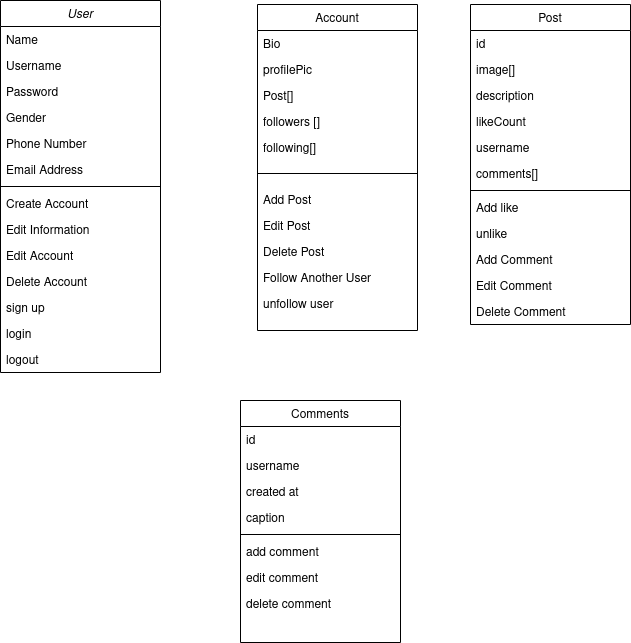

The diagram above was exported from draw.io. Its source (the exported page's mxGraphModel, read from the mxfile embedded in the PNG):
<mxGraphModel dx="1434" dy="731" grid="1" gridSize="10" guides="1" tooltips="1" connect="1" arrows="1" fold="1" page="1" pageScale="1" pageWidth="827" pageHeight="1169" math="0" shadow="0">
  <root>
    <mxCell id="WIyWlLk6GJQsqaUBKTNV-0" />
    <mxCell id="WIyWlLk6GJQsqaUBKTNV-1" parent="WIyWlLk6GJQsqaUBKTNV-0" />
    <mxCell id="zkfFHV4jXpPFQw0GAbJ--0" value="User" style="swimlane;fontStyle=2;align=center;verticalAlign=top;childLayout=stackLayout;horizontal=1;startSize=26;horizontalStack=0;resizeParent=1;resizeLast=0;collapsible=1;marginBottom=0;rounded=0;shadow=0;strokeWidth=1;" parent="WIyWlLk6GJQsqaUBKTNV-1" vertex="1">
      <mxGeometry x="70" y="30" width="160" height="372" as="geometry">
        <mxRectangle x="230" y="140" width="160" height="26" as="alternateBounds" />
      </mxGeometry>
    </mxCell>
    <mxCell id="zkfFHV4jXpPFQw0GAbJ--1" value="Name" style="text;align=left;verticalAlign=top;spacingLeft=4;spacingRight=4;overflow=hidden;rotatable=0;points=[[0,0.5],[1,0.5]];portConstraint=eastwest;" parent="zkfFHV4jXpPFQw0GAbJ--0" vertex="1">
      <mxGeometry y="26" width="160" height="26" as="geometry" />
    </mxCell>
    <mxCell id="v75oh2URT2wowoi0KyDj-2" value="Username" style="text;align=left;verticalAlign=top;spacingLeft=4;spacingRight=4;overflow=hidden;rotatable=0;points=[[0,0.5],[1,0.5]];portConstraint=eastwest;" parent="zkfFHV4jXpPFQw0GAbJ--0" vertex="1">
      <mxGeometry y="52" width="160" height="26" as="geometry" />
    </mxCell>
    <mxCell id="v75oh2URT2wowoi0KyDj-1" value="Password" style="text;align=left;verticalAlign=top;spacingLeft=4;spacingRight=4;overflow=hidden;rotatable=0;points=[[0,0.5],[1,0.5]];portConstraint=eastwest;" parent="zkfFHV4jXpPFQw0GAbJ--0" vertex="1">
      <mxGeometry y="78" width="160" height="26" as="geometry" />
    </mxCell>
    <mxCell id="v75oh2URT2wowoi0KyDj-3" value="Gender" style="text;align=left;verticalAlign=top;spacingLeft=4;spacingRight=4;overflow=hidden;rotatable=0;points=[[0,0.5],[1,0.5]];portConstraint=eastwest;" parent="zkfFHV4jXpPFQw0GAbJ--0" vertex="1">
      <mxGeometry y="104" width="160" height="26" as="geometry" />
    </mxCell>
    <mxCell id="zkfFHV4jXpPFQw0GAbJ--2" value="Phone Number" style="text;align=left;verticalAlign=top;spacingLeft=4;spacingRight=4;overflow=hidden;rotatable=0;points=[[0,0.5],[1,0.5]];portConstraint=eastwest;rounded=0;shadow=0;html=0;" parent="zkfFHV4jXpPFQw0GAbJ--0" vertex="1">
      <mxGeometry y="130" width="160" height="26" as="geometry" />
    </mxCell>
    <mxCell id="zkfFHV4jXpPFQw0GAbJ--3" value="Email Address" style="text;align=left;verticalAlign=top;spacingLeft=4;spacingRight=4;overflow=hidden;rotatable=0;points=[[0,0.5],[1,0.5]];portConstraint=eastwest;rounded=0;shadow=0;html=0;" parent="zkfFHV4jXpPFQw0GAbJ--0" vertex="1">
      <mxGeometry y="156" width="160" height="26" as="geometry" />
    </mxCell>
    <mxCell id="zkfFHV4jXpPFQw0GAbJ--4" value="" style="line;html=1;strokeWidth=1;align=left;verticalAlign=middle;spacingTop=-1;spacingLeft=3;spacingRight=3;rotatable=0;labelPosition=right;points=[];portConstraint=eastwest;" parent="zkfFHV4jXpPFQw0GAbJ--0" vertex="1">
      <mxGeometry y="182" width="160" height="8" as="geometry" />
    </mxCell>
    <mxCell id="zkfFHV4jXpPFQw0GAbJ--5" value="Create Account" style="text;align=left;verticalAlign=top;spacingLeft=4;spacingRight=4;overflow=hidden;rotatable=0;points=[[0,0.5],[1,0.5]];portConstraint=eastwest;" parent="zkfFHV4jXpPFQw0GAbJ--0" vertex="1">
      <mxGeometry y="190" width="160" height="26" as="geometry" />
    </mxCell>
    <mxCell id="v75oh2URT2wowoi0KyDj-21" value="Edit Information" style="text;align=left;verticalAlign=top;spacingLeft=4;spacingRight=4;overflow=hidden;rotatable=0;points=[[0,0.5],[1,0.5]];portConstraint=eastwest;" parent="zkfFHV4jXpPFQw0GAbJ--0" vertex="1">
      <mxGeometry y="216" width="160" height="26" as="geometry" />
    </mxCell>
    <mxCell id="v75oh2URT2wowoi0KyDj-7" value="Edit Account" style="text;align=left;verticalAlign=top;spacingLeft=4;spacingRight=4;overflow=hidden;rotatable=0;points=[[0,0.5],[1,0.5]];portConstraint=eastwest;" parent="zkfFHV4jXpPFQw0GAbJ--0" vertex="1">
      <mxGeometry y="242" width="160" height="26" as="geometry" />
    </mxCell>
    <mxCell id="v75oh2URT2wowoi0KyDj-11" value="Delete Account" style="text;align=left;verticalAlign=top;spacingLeft=4;spacingRight=4;overflow=hidden;rotatable=0;points=[[0,0.5],[1,0.5]];portConstraint=eastwest;" parent="zkfFHV4jXpPFQw0GAbJ--0" vertex="1">
      <mxGeometry y="268" width="160" height="26" as="geometry" />
    </mxCell>
    <mxCell id="ET8iFIIoOQANbXhIIdIA-0" value="sign up" style="text;align=left;verticalAlign=top;spacingLeft=4;spacingRight=4;overflow=hidden;rotatable=0;points=[[0,0.5],[1,0.5]];portConstraint=eastwest;" parent="zkfFHV4jXpPFQw0GAbJ--0" vertex="1">
      <mxGeometry y="294" width="160" height="26" as="geometry" />
    </mxCell>
    <mxCell id="ET8iFIIoOQANbXhIIdIA-1" value="login" style="text;align=left;verticalAlign=top;spacingLeft=4;spacingRight=4;overflow=hidden;rotatable=0;points=[[0,0.5],[1,0.5]];portConstraint=eastwest;" parent="zkfFHV4jXpPFQw0GAbJ--0" vertex="1">
      <mxGeometry y="320" width="160" height="26" as="geometry" />
    </mxCell>
    <mxCell id="ET8iFIIoOQANbXhIIdIA-2" value="logout" style="text;align=left;verticalAlign=top;spacingLeft=4;spacingRight=4;overflow=hidden;rotatable=0;points=[[0,0.5],[1,0.5]];portConstraint=eastwest;" parent="zkfFHV4jXpPFQw0GAbJ--0" vertex="1">
      <mxGeometry y="346" width="160" height="26" as="geometry" />
    </mxCell>
    <mxCell id="zkfFHV4jXpPFQw0GAbJ--6" value="Account" style="swimlane;fontStyle=0;align=center;verticalAlign=top;childLayout=stackLayout;horizontal=1;startSize=26;horizontalStack=0;resizeParent=1;resizeLast=0;collapsible=1;marginBottom=0;rounded=0;shadow=0;strokeWidth=1;" parent="WIyWlLk6GJQsqaUBKTNV-1" vertex="1">
      <mxGeometry x="327" y="34" width="160" height="326" as="geometry">
        <mxRectangle x="130" y="380" width="160" height="26" as="alternateBounds" />
      </mxGeometry>
    </mxCell>
    <mxCell id="v75oh2URT2wowoi0KyDj-5" value="Bio" style="text;align=left;verticalAlign=top;spacingLeft=4;spacingRight=4;overflow=hidden;rotatable=0;points=[[0,0.5],[1,0.5]];portConstraint=eastwest;rounded=0;shadow=0;html=0;" parent="zkfFHV4jXpPFQw0GAbJ--6" vertex="1">
      <mxGeometry y="26" width="160" height="26" as="geometry" />
    </mxCell>
    <mxCell id="EcxgGMMx21FVNBEcVfHO-10" value="profilePic" style="text;align=left;verticalAlign=top;spacingLeft=4;spacingRight=4;overflow=hidden;rotatable=0;points=[[0,0.5],[1,0.5]];portConstraint=eastwest;rounded=0;shadow=0;html=0;" parent="zkfFHV4jXpPFQw0GAbJ--6" vertex="1">
      <mxGeometry y="52" width="160" height="26" as="geometry" />
    </mxCell>
    <mxCell id="EcxgGMMx21FVNBEcVfHO-9" value="Post[]" style="text;align=left;verticalAlign=top;spacingLeft=4;spacingRight=4;overflow=hidden;rotatable=0;points=[[0,0.5],[1,0.5]];portConstraint=eastwest;rounded=0;shadow=0;html=0;" parent="zkfFHV4jXpPFQw0GAbJ--6" vertex="1">
      <mxGeometry y="78" width="160" height="26" as="geometry" />
    </mxCell>
    <mxCell id="v75oh2URT2wowoi0KyDj-22" value="followers []" style="text;align=left;verticalAlign=top;spacingLeft=4;spacingRight=4;overflow=hidden;rotatable=0;points=[[0,0.5],[1,0.5]];portConstraint=eastwest;rounded=0;shadow=0;html=0;" parent="zkfFHV4jXpPFQw0GAbJ--6" vertex="1">
      <mxGeometry y="104" width="160" height="26" as="geometry" />
    </mxCell>
    <mxCell id="EcxgGMMx21FVNBEcVfHO-11" value="following[]" style="text;align=left;verticalAlign=top;spacingLeft=4;spacingRight=4;overflow=hidden;rotatable=0;points=[[0,0.5],[1,0.5]];portConstraint=eastwest;rounded=0;shadow=0;html=0;" parent="zkfFHV4jXpPFQw0GAbJ--6" vertex="1">
      <mxGeometry y="130" width="160" height="26" as="geometry" />
    </mxCell>
    <mxCell id="zkfFHV4jXpPFQw0GAbJ--9" value="" style="line;html=1;strokeWidth=1;align=left;verticalAlign=middle;spacingTop=-1;spacingLeft=3;spacingRight=3;rotatable=0;labelPosition=right;points=[];portConstraint=eastwest;" parent="zkfFHV4jXpPFQw0GAbJ--6" vertex="1">
      <mxGeometry y="156" width="160" height="26" as="geometry" />
    </mxCell>
    <mxCell id="v75oh2URT2wowoi0KyDj-17" value="Add Post" style="text;align=left;verticalAlign=top;spacingLeft=4;spacingRight=4;overflow=hidden;rotatable=0;points=[[0,0.5],[1,0.5]];portConstraint=eastwest;" parent="zkfFHV4jXpPFQw0GAbJ--6" vertex="1">
      <mxGeometry y="182" width="160" height="26" as="geometry" />
    </mxCell>
    <mxCell id="v75oh2URT2wowoi0KyDj-18" value="Edit Post" style="text;align=left;verticalAlign=top;spacingLeft=4;spacingRight=4;overflow=hidden;rotatable=0;points=[[0,0.5],[1,0.5]];portConstraint=eastwest;" parent="zkfFHV4jXpPFQw0GAbJ--6" vertex="1">
      <mxGeometry y="208" width="160" height="26" as="geometry" />
    </mxCell>
    <mxCell id="v75oh2URT2wowoi0KyDj-13" value="Delete Post" style="text;align=left;verticalAlign=top;spacingLeft=4;spacingRight=4;overflow=hidden;rotatable=0;points=[[0,0.5],[1,0.5]];portConstraint=eastwest;" parent="zkfFHV4jXpPFQw0GAbJ--6" vertex="1">
      <mxGeometry y="234" width="160" height="26" as="geometry" />
    </mxCell>
    <mxCell id="v75oh2URT2wowoi0KyDj-8" value="Follow Another User" style="text;align=left;verticalAlign=top;spacingLeft=4;spacingRight=4;overflow=hidden;rotatable=0;points=[[0,0.5],[1,0.5]];portConstraint=eastwest;" parent="zkfFHV4jXpPFQw0GAbJ--6" vertex="1">
      <mxGeometry y="260" width="160" height="26" as="geometry" />
    </mxCell>
    <mxCell id="EcxgGMMx21FVNBEcVfHO-13" value="unfollow user" style="text;align=left;verticalAlign=top;spacingLeft=4;spacingRight=4;overflow=hidden;rotatable=0;points=[[0,0.5],[1,0.5]];portConstraint=eastwest;" parent="zkfFHV4jXpPFQw0GAbJ--6" vertex="1">
      <mxGeometry y="286" width="160" height="26" as="geometry" />
    </mxCell>
    <mxCell id="zkfFHV4jXpPFQw0GAbJ--13" value="Post" style="swimlane;fontStyle=0;align=center;verticalAlign=top;childLayout=stackLayout;horizontal=1;startSize=26;horizontalStack=0;resizeParent=1;resizeLast=0;collapsible=1;marginBottom=0;rounded=0;shadow=0;strokeWidth=1;" parent="WIyWlLk6GJQsqaUBKTNV-1" vertex="1">
      <mxGeometry x="540" y="34" width="160" height="320" as="geometry">
        <mxRectangle x="340" y="380" width="170" height="26" as="alternateBounds" />
      </mxGeometry>
    </mxCell>
    <mxCell id="EcxgGMMx21FVNBEcVfHO-5" value="id" style="text;align=left;verticalAlign=top;spacingLeft=4;spacingRight=4;overflow=hidden;rotatable=0;points=[[0,0.5],[1,0.5]];portConstraint=eastwest;" parent="zkfFHV4jXpPFQw0GAbJ--13" vertex="1">
      <mxGeometry y="26" width="160" height="26" as="geometry" />
    </mxCell>
    <mxCell id="zkfFHV4jXpPFQw0GAbJ--14" value="image[]" style="text;align=left;verticalAlign=top;spacingLeft=4;spacingRight=4;overflow=hidden;rotatable=0;points=[[0,0.5],[1,0.5]];portConstraint=eastwest;" parent="zkfFHV4jXpPFQw0GAbJ--13" vertex="1">
      <mxGeometry y="52" width="160" height="26" as="geometry" />
    </mxCell>
    <mxCell id="EcxgGMMx21FVNBEcVfHO-6" value="description" style="text;align=left;verticalAlign=top;spacingLeft=4;spacingRight=4;overflow=hidden;rotatable=0;points=[[0,0.5],[1,0.5]];portConstraint=eastwest;" parent="zkfFHV4jXpPFQw0GAbJ--13" vertex="1">
      <mxGeometry y="78" width="160" height="26" as="geometry" />
    </mxCell>
    <mxCell id="EcxgGMMx21FVNBEcVfHO-7" value="likeCount" style="text;align=left;verticalAlign=top;spacingLeft=4;spacingRight=4;overflow=hidden;rotatable=0;points=[[0,0.5],[1,0.5]];portConstraint=eastwest;" parent="zkfFHV4jXpPFQw0GAbJ--13" vertex="1">
      <mxGeometry y="104" width="160" height="26" as="geometry" />
    </mxCell>
    <mxCell id="EcxgGMMx21FVNBEcVfHO-4" value="username" style="text;align=left;verticalAlign=top;spacingLeft=4;spacingRight=4;overflow=hidden;rotatable=0;points=[[0,0.5],[1,0.5]];portConstraint=eastwest;" parent="zkfFHV4jXpPFQw0GAbJ--13" vertex="1">
      <mxGeometry y="130" width="160" height="26" as="geometry" />
    </mxCell>
    <mxCell id="EcxgGMMx21FVNBEcVfHO-8" value="comments[]" style="text;align=left;verticalAlign=top;spacingLeft=4;spacingRight=4;overflow=hidden;rotatable=0;points=[[0,0.5],[1,0.5]];portConstraint=eastwest;" parent="zkfFHV4jXpPFQw0GAbJ--13" vertex="1">
      <mxGeometry y="156" width="160" height="26" as="geometry" />
    </mxCell>
    <mxCell id="zkfFHV4jXpPFQw0GAbJ--15" value="" style="line;html=1;strokeWidth=1;align=left;verticalAlign=middle;spacingTop=-1;spacingLeft=3;spacingRight=3;rotatable=0;labelPosition=right;points=[];portConstraint=eastwest;" parent="zkfFHV4jXpPFQw0GAbJ--13" vertex="1">
      <mxGeometry y="182" width="160" height="8" as="geometry" />
    </mxCell>
    <mxCell id="EcxgGMMx21FVNBEcVfHO-14" value="Add like" style="text;align=left;verticalAlign=top;spacingLeft=4;spacingRight=4;overflow=hidden;rotatable=0;points=[[0,0.5],[1,0.5]];portConstraint=eastwest;" parent="zkfFHV4jXpPFQw0GAbJ--13" vertex="1">
      <mxGeometry y="190" width="160" height="26" as="geometry" />
    </mxCell>
    <mxCell id="ET8iFIIoOQANbXhIIdIA-3" value="unlike" style="text;align=left;verticalAlign=top;spacingLeft=4;spacingRight=4;overflow=hidden;rotatable=0;points=[[0,0.5],[1,0.5]];portConstraint=eastwest;" parent="zkfFHV4jXpPFQw0GAbJ--13" vertex="1">
      <mxGeometry y="216" width="160" height="26" as="geometry" />
    </mxCell>
    <mxCell id="v75oh2URT2wowoi0KyDj-16" value="Add Comment" style="text;align=left;verticalAlign=top;spacingLeft=4;spacingRight=4;overflow=hidden;rotatable=0;points=[[0,0.5],[1,0.5]];portConstraint=eastwest;" parent="zkfFHV4jXpPFQw0GAbJ--13" vertex="1">
      <mxGeometry y="242" width="160" height="26" as="geometry" />
    </mxCell>
    <mxCell id="v75oh2URT2wowoi0KyDj-20" value="Edit Comment" style="text;align=left;verticalAlign=top;spacingLeft=4;spacingRight=4;overflow=hidden;rotatable=0;points=[[0,0.5],[1,0.5]];portConstraint=eastwest;" parent="zkfFHV4jXpPFQw0GAbJ--13" vertex="1">
      <mxGeometry y="268" width="160" height="26" as="geometry" />
    </mxCell>
    <mxCell id="v75oh2URT2wowoi0KyDj-19" value="Delete Comment" style="text;align=left;verticalAlign=top;spacingLeft=4;spacingRight=4;overflow=hidden;rotatable=0;points=[[0,0.5],[1,0.5]];portConstraint=eastwest;" parent="zkfFHV4jXpPFQw0GAbJ--13" vertex="1">
      <mxGeometry y="294" width="160" height="26" as="geometry" />
    </mxCell>
    <mxCell id="zkfFHV4jXpPFQw0GAbJ--17" value="Comments" style="swimlane;fontStyle=0;align=center;verticalAlign=top;childLayout=stackLayout;horizontal=1;startSize=26;horizontalStack=0;resizeParent=1;resizeLast=0;collapsible=1;marginBottom=0;rounded=0;shadow=0;strokeWidth=1;" parent="WIyWlLk6GJQsqaUBKTNV-1" vertex="1">
      <mxGeometry x="310" y="430" width="160" height="242" as="geometry">
        <mxRectangle x="550" y="140" width="160" height="26" as="alternateBounds" />
      </mxGeometry>
    </mxCell>
    <mxCell id="zkfFHV4jXpPFQw0GAbJ--18" value="id" style="text;align=left;verticalAlign=top;spacingLeft=4;spacingRight=4;overflow=hidden;rotatable=0;points=[[0,0.5],[1,0.5]];portConstraint=eastwest;" parent="zkfFHV4jXpPFQw0GAbJ--17" vertex="1">
      <mxGeometry y="26" width="160" height="26" as="geometry" />
    </mxCell>
    <mxCell id="zkfFHV4jXpPFQw0GAbJ--19" value="username" style="text;align=left;verticalAlign=top;spacingLeft=4;spacingRight=4;overflow=hidden;rotatable=0;points=[[0,0.5],[1,0.5]];portConstraint=eastwest;rounded=0;shadow=0;html=0;" parent="zkfFHV4jXpPFQw0GAbJ--17" vertex="1">
      <mxGeometry y="52" width="160" height="26" as="geometry" />
    </mxCell>
    <mxCell id="zkfFHV4jXpPFQw0GAbJ--21" value="created at" style="text;align=left;verticalAlign=top;spacingLeft=4;spacingRight=4;overflow=hidden;rotatable=0;points=[[0,0.5],[1,0.5]];portConstraint=eastwest;rounded=0;shadow=0;html=0;" parent="zkfFHV4jXpPFQw0GAbJ--17" vertex="1">
      <mxGeometry y="78" width="160" height="26" as="geometry" />
    </mxCell>
    <mxCell id="zkfFHV4jXpPFQw0GAbJ--20" value="caption" style="text;align=left;verticalAlign=top;spacingLeft=4;spacingRight=4;overflow=hidden;rotatable=0;points=[[0,0.5],[1,0.5]];portConstraint=eastwest;rounded=0;shadow=0;html=0;" parent="zkfFHV4jXpPFQw0GAbJ--17" vertex="1">
      <mxGeometry y="104" width="160" height="26" as="geometry" />
    </mxCell>
    <mxCell id="zkfFHV4jXpPFQw0GAbJ--23" value="" style="line;html=1;strokeWidth=1;align=left;verticalAlign=middle;spacingTop=-1;spacingLeft=3;spacingRight=3;rotatable=0;labelPosition=right;points=[];portConstraint=eastwest;" parent="zkfFHV4jXpPFQw0GAbJ--17" vertex="1">
      <mxGeometry y="130" width="160" height="8" as="geometry" />
    </mxCell>
    <mxCell id="lRm3NM_PYrmNQYyhR-NI-0" value="add comment" style="text;align=left;verticalAlign=top;spacingLeft=4;spacingRight=4;overflow=hidden;rotatable=0;points=[[0,0.5],[1,0.5]];portConstraint=eastwest;rounded=0;shadow=0;html=0;" vertex="1" parent="zkfFHV4jXpPFQw0GAbJ--17">
      <mxGeometry y="138" width="160" height="26" as="geometry" />
    </mxCell>
    <mxCell id="lRm3NM_PYrmNQYyhR-NI-1" value="edit comment" style="text;align=left;verticalAlign=top;spacingLeft=4;spacingRight=4;overflow=hidden;rotatable=0;points=[[0,0.5],[1,0.5]];portConstraint=eastwest;rounded=0;shadow=0;html=0;" vertex="1" parent="zkfFHV4jXpPFQw0GAbJ--17">
      <mxGeometry y="164" width="160" height="26" as="geometry" />
    </mxCell>
    <mxCell id="lRm3NM_PYrmNQYyhR-NI-2" value="delete comment" style="text;align=left;verticalAlign=top;spacingLeft=4;spacingRight=4;overflow=hidden;rotatable=0;points=[[0,0.5],[1,0.5]];portConstraint=eastwest;rounded=0;shadow=0;html=0;" vertex="1" parent="zkfFHV4jXpPFQw0GAbJ--17">
      <mxGeometry y="190" width="160" height="26" as="geometry" />
    </mxCell>
  </root>
</mxGraphModel>